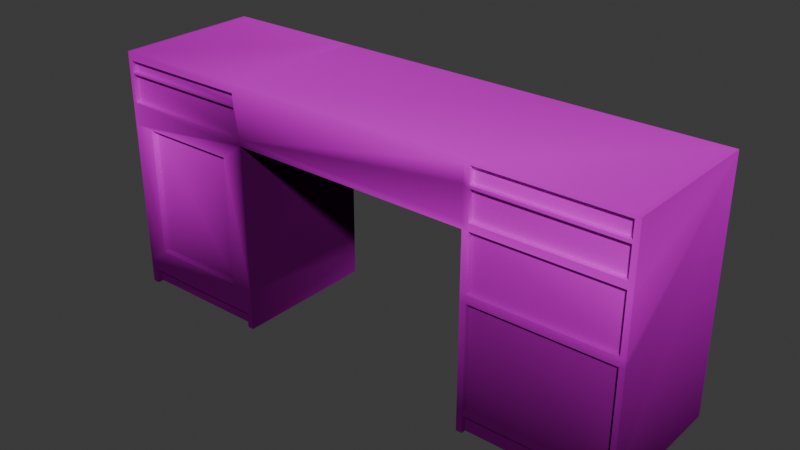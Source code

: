 # Source: browndesk.blend  (saved by Blender 4.1.24; exported with 4.5.12 LTS)
import bpy
from mathutils import Matrix  # noqa: F401  (used for matrix-valued properties, if any)

bpy.ops.wm.read_factory_settings(use_empty=True)
scene = bpy.context.scene
scene.name = 'Scene'

# ---- collections
col_collection = bpy.data.collections.new('Collection'); scene.collection.children.link(col_collection)

# ---- images (referenced by path relative to the original .blend; pixels are not part of the script)
import os
ASSET_DIR = os.environ.get("B2B_ASSET_DIR", "")  # directory of the original .blend (textures are referenced by path, not embedded)
HERE = os.path.dirname(os.path.abspath(__file__))  # packed textures are extracted next to this script under _unpacked/

def load_image(name, relpath, width, height, colorspace="sRGB"):
    """Load a texture the original file referenced (path relative to the .blend, or extracted next to this script)."""
    p = next((c for c in (os.path.join(HERE, relpath), os.path.join(ASSET_DIR, relpath)) if relpath and os.path.exists(c)), "")
    if p:
        img = bpy.data.images.load(p, check_existing=True)
        img.name = name
    else:  # same state as the original file: an image datablock whose file is absent (Cycles renders it pink)
        img = bpy.data.images.new(name, width, height)
        img.source = "FILE"
        img.filepath = "//" + (relpath or name)
    img.colorspace_settings.name = colorspace
    return img
img_table64_png = load_image('table64.png', 'table64.png', 1024, 1024, 'sRGB')

# ---- materials (node trees are filled in below, after node groups)
mat_material_005 = bpy.data.materials.new('Material.005')
mat_material_005.use_transparent_shadow = False

# ---- material node trees
mat_material_005.use_nodes = True; mat_material_005.node_tree.nodes.clear()
_N = mat_material_005.node_tree.nodes; _L = mat_material_005.node_tree.links
n0 = _N.new('ShaderNodeBsdfPrincipled'); n0.name = 'Principled BSDF'; n0.location = (-779, 239)
n1 = _N.new('ShaderNodeOutputMaterial'); n1.name = 'Material Output'; n1.location = (478, 350)
n2 = _N.new('ShaderNodeTexImage'); n2.name = 'Image Texture'; n2.location = (-375, 581)
n2.image = img_table64_png
n2.interpolation = 'Closest'
n3 = _N.new('ShaderNodeMix'); n3.name = 'Mix'; n3.location = (2, 561)
n3.data_type = 'RGBA'
n3.blend_type = 'MULTIPLY'
n3.inputs[0].default_value = 0.92
n4 = _N.new('ShaderNodeVertexColor'); n4.name = 'Color Attribute'; n4.location = (-298, 261)
n4.layer_name = 'Color'
n5 = _N.new('ShaderNodeBsdfDiffuse'); n5.name = 'Diffuse BSDF'; n5.location = (248, 526)
n6 = _N.new('ShaderNodeTexImage'); n6.name = 'Image Texture.001'; n6.location = (-726, 555)
n6.image = img_table64_png
n6.interpolation = 'Closest'
_L.new(n2.outputs[0], n3.inputs[6])
_L.new(n5.outputs[0], n1.inputs[0])
_L.new(n4.outputs[0], n3.inputs[7])
_L.new(n3.outputs[2], n5.inputs[0])
n1.is_active_output = True

# ---- world
world_world = bpy.data.worlds.new('World'); scene.world = world_world
world_world.use_nodes = True; world_world.node_tree.nodes.clear()
_N = world_world.node_tree.nodes; _L = world_world.node_tree.links
n0 = _N.new('ShaderNodeOutputWorld'); n0.name = 'World Output'; n0.location = (300, 300)
n1 = _N.new('ShaderNodeBackground'); n1.name = 'Background'; n1.location = (10, 300)
n1.inputs[0].default_value = (0.05088, 0.05088, 0.05088, 1.0)
_L.new(n1.outputs[0], n0.inputs[0])
n0.is_active_output = True
world_world.color = (0.05088, 0.05088, 0.05088)
world_world.use_sun_shadow = False
world_world.sun_shadow_jitter_overblur = 0.0

# ---- meshes
me_cube_006 = bpy.data.meshes.new('Cube.006')
me_cube_006.from_pydata([(-1.0, -0.9912, -1.0), (-1.0, -0.9912, 1.0), (-1.0, 1.016, -1.0), (-1.0, 1.016, 1.0), (1.0, -0.9912, -1.0), (1.0, -0.9912, 1.0), (1.0, 1.016, -1.0), (1.0, 1.016, 1.0), (-0.9162, 1.016, -1.0), (-0.9162, 1.016, 1.0), (-0.9162, -0.9912, -1.0), (-0.9162, -0.9912, 1.0), (0.9272, 1.016, 1.0), (0.9272, -0.9912, -1.0), (0.9272, 1.016, -1.0), (0.9272, -0.9912, 1.0), (-1.0, -0.9912, 0.9767), (-1.0, 1.016, 0.9767), (1.0, 1.016, 0.9767), (1.0, -0.9912, 0.9767), (-0.9162, -0.9912, 0.9767), (0.9272, -0.9912, 0.9767), (1.0, -0.9912, 0.8464), (-0.9162, -0.9912, 0.8464), (0.9272, -0.9912, 0.8464), (-1.0, -0.9912, 0.8464), (1.0, -0.9912, 0.8223), (-0.9162, -0.9912, 0.8223), (0.9272, -0.9912, 0.8223), (-1.0, -0.9912, 0.8223), (1.0, -0.9912, 0.592), (-0.9162, -0.9912, 0.592), (0.9272, -0.9912, 0.592), (-1.0, -0.9912, 0.592), (1.0, -0.9912, 0.5336), (-0.9162, -0.9912, 0.5336), (0.9272, -0.9912, 0.5336), (-1.0, -0.9912, 0.5336), (1.0, -0.9912, 0.08629), (-0.9162, -0.9912, 0.08629), (0.9272, -0.9912, 0.08629), (-1.0, -0.9912, 0.08629), (1.0, -0.9912, 0.01665), (-0.9162, -0.9912, 0.01665), (0.9272, -0.9912, 0.01665), (-1.0, -0.9912, 0.01665), (1.0, -0.9912, -0.8199), (-0.9162, -0.9912, -0.8199), (0.9272, -0.9912, -0.8199), (-1.0, -0.9912, -0.8199), (1.0, -0.9912, -0.8567), (-0.9162, -0.9912, -0.8567), (0.9272, -0.9912, -0.8567), (-1.0, -0.9912, -0.8567), (-0.9162, -0.9277, -0.8567), (-0.9162, -0.9277, -1.0), (0.9272, -0.9277, -1.0), (0.9272, -0.9277, -0.8567), (0.9272, -0.9277, 0.9767), (-0.9162, -0.9277, 0.9767), (-0.9162, -0.9277, 0.8464), (0.9272, -0.9277, 0.8464), (0.9272, -0.9277, 0.8223), (-0.9162, -0.9277, 0.8223), (-0.9162, -0.9277, 0.592), (0.9272, -0.9277, 0.592), (0.9272, -0.9277, 0.5336), (-0.9162, -0.9277, 0.5336), (-0.9162, -0.9277, 0.08629), (0.9272, -0.9277, 0.08629), (0.9272, -0.9277, 0.01665), (-0.9162, -0.9277, 0.01665), (-0.9162, -0.9277, -0.8199), (0.9272, -0.9277, -0.8199), (-6.318, -0.9912, -1.0), (-6.318, -0.9912, 1.002), (-6.318, 1.008, -1.0), (-6.318, 1.008, 1.002), (-4.318, -0.9912, -1.0), (-4.318, -0.9912, 1.002), (-4.318, 1.008, -1.0), (-4.318, 1.008, 1.002), (-6.318, -0.9912, 0.5431), (-4.318, -0.9912, 0.5431), (-6.318, 1.008, -0.8109), (-4.318, 1.008, -0.8109), (-4.318, -0.9912, -0.8109), (-6.318, -0.9912, -0.8109), (-4.396, -0.9912, 0.8289), (-6.262, -0.9912, 1.002), (-4.396, -0.9912, 0.8411), (-6.262, -0.9912, 0.8289), (-6.262, 1.008, 1.002), (-6.318, -0.9912, 0.4029), (-4.318, -0.9912, 0.4029), (-6.262, -0.9912, 0.5953), (-6.006, -0.9912, 0.4029), (-4.635, -0.9912, 0.4029), (-4.318, -0.9912, 0.5953), (-6.318, 1.008, -0.6641), (-4.318, 1.008, -0.6641), (-4.318, -0.9912, -0.6641), (-6.006, -0.9912, -0.6641), (-4.635, -0.9912, -0.6641), (-6.318, -0.9912, -0.6641), (-4.396, -0.9912, 1.002), (-4.396, 1.008, 1.002), (-4.318, -0.9912, -0.878), (-6.318, -0.9912, -0.878), (-4.396, -0.9912, 0.5953), (-6.318, -0.9912, 0.5953), (-6.225, -0.9912, -1.0), (-6.225, -0.9912, -0.878), (-4.405, -0.9912, -1.0), (-4.405, -0.9912, -0.878), (-6.225, -0.908, -1.0), (-6.006, -0.908, -1.0), (-4.635, -0.908, -1.0), (-6.225, -0.908, -0.878), (-4.405, -0.908, -1.0), (-4.405, -0.908, -0.878), (-6.262, -0.9912, 0.8411), (-4.396, -0.9912, 0.9352), (-6.262, -0.9912, 0.9352), (-6.262, -0.9276, 0.8411), (-4.396, -0.9276, 0.8411), (-6.262, -0.9276, 0.8289), (-4.396, -0.9276, 0.8289), (-6.262, -0.9276, 0.9352), (-4.396, -0.9276, 0.9352), (-4.396, -0.9276, 0.5953), (-6.262, -0.9276, 0.5953), (-4.654, -0.9276, 0.3883), (-5.987, -0.9276, 0.3883), (-5.987, -0.9276, -0.6494), (-4.654, -0.9276, -0.6494), (-4.318, 1.008, 0.5953), (-4.318, 1.008, 0.5432), (-1.0, 1.016, 0.592), (-1.0, 1.016, 0.5336), (-4.318, 0.8875, 0.5432), (-1.0, 0.891, 0.5336), (-4.324, 0.8876, -0.06866), (-4.324, 1.009, -0.06864), (-1.006, 0.8912, -0.07826), (-1.006, 1.016, -0.07827)], [], [(12, 7, 18), (20, 11, 1, 16), (14, 6, 4, 13), (12, 9, 3, 1, 11, 15, 5, 7), (2, 8, 10, 0), (21, 15, 11, 20), (17, 3, 9), (19, 5, 15, 21), (14, 13, 56, 55, 10, 8), (22, 19, 21, 24), (13, 52, 57, 56), (23, 20, 16, 25), (27, 23, 25, 29), (28, 24, 23, 27), (26, 22, 24, 28), (30, 26, 28, 32), (44, 43, 71, 70), (31, 27, 29, 33), (35, 31, 33, 37), (36, 32, 31, 35), (34, 30, 32, 36), (38, 34, 36, 40), (39, 40, 69, 68), (39, 35, 37, 41), (43, 39, 41, 45), (44, 40, 39, 43), (42, 38, 40, 44), (46, 42, 44, 48), (35, 39, 68, 67), (47, 43, 45, 49), (25, 16, 1, 3, 17, 138, 33, 29), (9, 12, 18, 6, 14, 8, 2, 139, 138, 17), (51, 47, 49, 53), (52, 48, 47, 51), (50, 46, 48, 52), (4, 50, 52, 13), (32, 28, 62, 65), (10, 51, 53, 0), (19, 22, 26, 30, 34, 38, 42, 46, 50, 4, 6, 18, 7, 5), (61, 58, 59, 60), (65, 62, 63, 64), (69, 66, 67, 68), (73, 70, 71, 72), (56, 57, 54, 55), (40, 36, 66, 69), (21, 20, 59, 58), (43, 47, 72, 71), (20, 23, 60, 59), (51, 10, 55, 54), (47, 48, 73, 72), (52, 51, 54, 57), (23, 24, 61, 60), (48, 44, 70, 73), (28, 27, 63, 62), (24, 21, 58, 61), (27, 31, 64, 63), (31, 32, 65, 64), (36, 35, 67, 66), (126, 131, 130, 127), (128, 124, 125, 129), (82, 93, 96, 97, 94, 83), (89, 123, 122, 105), (102, 103, 135, 134), (74, 108, 87, 84, 76), (107, 114, 113, 78), (87, 108, 112, 114, 107, 86), (77, 92, 106, 81, 136, 137, 100, 85, 80, 76, 84, 99), (81, 106, 105, 79), (92, 77, 75, 89), (121, 90, 125, 124), (106, 92, 89, 105), (101, 94, 97, 103), (123, 121, 124, 128), (90, 88, 109, 98, 79, 105, 122), (110, 75, 77, 99, 104, 93, 82), (82, 83, 98, 109, 95, 110), (102, 96, 93, 104), (103, 102, 104, 87, 86, 101), (85, 100, 101, 86), (75, 110, 95, 91, 121, 123, 89), (87, 104, 99, 84), (121, 91, 88, 90), (91, 95, 131, 126), (111, 112, 108, 74), (112, 111, 115, 118), (119, 120, 118, 115, 116, 117), (113, 114, 120, 119), (114, 112, 118, 120), (76, 80, 78, 113, 119, 117, 116, 115, 111, 74), (80, 85, 86, 107, 78), (100, 137, 140, 83, 94, 101), (135, 132, 133, 134), (109, 88, 127, 130), (122, 123, 128, 129), (90, 122, 129, 125), (96, 102, 134, 133), (97, 96, 133, 132), (103, 97, 132, 135), (95, 109, 130, 131), (88, 91, 126, 127), (98, 79, 81, 136), (83, 98, 136, 137, 140), (33, 138, 139, 141, 37), (37, 141, 139, 2, 0, 53, 49, 45, 41), (3, 81, 79, 1), (16, 1, 79, 98, 83, 37, 33, 29, 25), (3, 17, 138, 139, 137, 136, 81), (83, 140, 141, 37), (137, 139, 145, 143), (144, 142, 143, 145), (139, 141, 144, 145), (140, 137, 143, 142), (141, 140, 142, 144)])
_uv = me_cube_006.uv_layers.new(name='UVMap')
_uv.uv.foreach_set('vector', [0.3178, 0.7373, 0.3288, 0.7372, 0.3288, 0.7311, 0.0405, 0.7334, 0.04046, 0.7395, 0.02785, 0.7397, 0.0279, 0.7335, 0.714, 0.5113, 0.718, 0.5113, 0.718, 0.4007, 0.714, 0.4007, 0.714, 0.5113, 0.6124, 0.5113, 0.6078, 0.5113, 0.6078, 0.4007, 0.6124, 0.4007, 0.714, 0.4007, 0.718, 0.4007, 0.718, 0.5113, 0.6078, 0.5113, 0.6124, 0.5113, 0.6124, 0.4007, 0.6078, 0.4007, 0.3178, 0.7312, 0.3178, 0.7373, 0.04046, 0.7395, 0.0405, 0.7334, 0.0279, 0.7335, 0.02785, 0.7397, 0.04046, 0.7395, 0.3288, 0.7311, 0.3288, 0.7372, 0.3178, 0.7373, 0.3178, 0.7312, 0.714, 0.5113, 0.714, 0.4007, 0.714, 0.4042, 0.6124, 0.4042, 0.6124, 0.4007, 0.6124, 0.5113, 0.3288, 0.6972, 0.3288, 0.7311, 0.3178, 0.7312, 0.3179, 0.6973, 0.318, 0.2164, 0.318, 0.2537, 0.318, 0.2537, 0.318, 0.2164, 0.04073, 0.6994, 0.0405, 0.7334, 0.0279, 0.7335, 0.02814, 0.6995, 0.04078, 0.6931, 0.04073, 0.6994, 0.02814, 0.6995, 0.02818, 0.6932, 0.3179, 0.691, 0.3179, 0.6973, 0.04073, 0.6994, 0.04078, 0.6931, 0.3288, 0.6909, 0.3288, 0.6972, 0.3179, 0.6973, 0.3179, 0.691, 0.3288, 0.631, 0.3288, 0.6909, 0.3179, 0.691, 0.3179, 0.631, 0.3179, 0.4812, 0.0422, 0.4823, 0.0422, 0.4823, 0.3179, 0.4812, 0.04118, 0.6328, 0.04078, 0.6931, 0.02818, 0.6932, 0.02861, 0.6329, 0.04129, 0.6175, 0.04118, 0.6328, 0.02861, 0.6329, 0.02871, 0.6176, 0.3179, 0.6158, 0.3179, 0.631, 0.04118, 0.6328, 0.04129, 0.6175, 0.3288, 0.6157, 0.3288, 0.631, 0.3179, 0.631, 0.3179, 0.6158, 0.3288, 0.4993, 0.3288, 0.6157, 0.3179, 0.6158, 0.3179, 0.4993, 0.04208, 0.5005, 0.3179, 0.4993, 0.3179, 0.4993, 0.04208, 0.5005, 0.04208, 0.5005, 0.04129, 0.6175, 0.02871, 0.6176, 0.02954, 0.5006, 0.0422, 0.4823, 0.04208, 0.5005, 0.02954, 0.5006, 0.02967, 0.4824, 0.3179, 0.4812, 0.3179, 0.4993, 0.04208, 0.5005, 0.0422, 0.4823, 0.3288, 0.4811, 0.3288, 0.4993, 0.3179, 0.4993, 0.3179, 0.4812, 0.3288, 0.2633, 0.3288, 0.4811, 0.3179, 0.4812, 0.318, 0.2633, 0.04129, 0.6175, 0.04208, 0.5005, 0.04208, 0.5005, 0.04129, 0.6175, 0.04368, 0.2635, 0.0422, 0.4823, 0.02967, 0.4824, 0.03121, 0.2635, 0.3669, 0.3457, 0.3669, 0.3563, 0.3669, 0.3581, 0.5293, 0.3581, 0.5293, 0.3563, 0.5293, 0.3251, 0.3669, 0.3251, 0.3669, 0.3438, 0.6068, 0.4122, 0.7312, 0.4122, 0.7361, 0.4107, 0.7361, 0.2773, 0.7312, 0.2773, 0.6068, 0.2773, 0.6011, 0.2773, 0.6011, 0.3808, 0.6011, 0.3847, 0.6011, 0.4107, 0.04375, 0.2539, 0.04368, 0.2635, 0.03121, 0.2635, 0.03128, 0.2539, 0.318, 0.2537, 0.318, 0.2633, 0.04368, 0.2635, 0.04375, 0.2539, 0.3288, 0.2537, 0.3288, 0.2633, 0.318, 0.2633, 0.318, 0.2537, 0.3288, 0.2164, 0.3288, 0.2537, 0.318, 0.2537, 0.318, 0.2164, 0.3179, 0.631, 0.3179, 0.691, 0.3179, 0.691, 0.3179, 0.631, 0.044, 0.2164, 0.04375, 0.2539, 0.03128, 0.2539, 0.03154, 0.2164, 0.3669, 0.3563, 0.3669, 0.3457, 0.3669, 0.3438, 0.3669, 0.3251, 0.3669, 0.3204, 0.3669, 0.2842, 0.3669, 0.2786, 0.3669, 0.2109, 0.3669, 0.2079, 0.3669, 0.1963, 0.5293, 0.1963, 0.5293, 0.3563, 0.5293, 0.3581, 0.3669, 0.3581, 0.3179, 0.6973, 0.3178, 0.7312, 0.0405, 0.7334, 0.04073, 0.6994, 0.3179, 0.631, 0.3179, 0.691, 0.04078, 0.6931, 0.04118, 0.6328, 0.3179, 0.4993, 0.3179, 0.6158, 0.04129, 0.6175, 0.04208, 0.5005, 0.318, 0.2633, 0.3179, 0.4812, 0.0422, 0.4823, 0.04368, 0.2635, 0.318, 0.2164, 0.318, 0.2537, 0.04375, 0.2539, 0.044, 0.2164, 0.3179, 0.4993, 0.3179, 0.6158, 0.3179, 0.6158, 0.3179, 0.4993, 0.3178, 0.7312, 0.0405, 0.7334, 0.0405, 0.7334, 0.3178, 0.7312, 0.0422, 0.4823, 0.04368, 0.2635, 0.04368, 0.2635, 0.0422, 0.4823, 0.0405, 0.7334, 0.04073, 0.6994, 0.04073, 0.6994, 0.0405, 0.7334, 0.04375, 0.2539, 0.044, 0.2164, 0.044, 0.2164, 0.04375, 0.2539, 0.04368, 0.2635, 0.318, 0.2633, 0.318, 0.2633, 0.04368, 0.2635, 0.318, 0.2537, 0.04375, 0.2539, 0.04375, 0.2539, 0.318, 0.2537, 0.04073, 0.6994, 0.3179, 0.6973, 0.3179, 0.6973, 0.04073, 0.6994, 0.318, 0.2633, 0.3179, 0.4812, 0.3179, 0.4812, 0.318, 0.2633, 0.3179, 0.691, 0.04078, 0.6931, 0.04078, 0.6931, 0.3179, 0.691, 0.3179, 0.6973, 0.3178, 0.7312, 0.3178, 0.7312, 0.3179, 0.6973, 0.04078, 0.6931, 0.04118, 0.6328, 0.04118, 0.6328, 0.04078, 0.6931, 0.04118, 0.6328, 0.3179, 0.631, 0.3179, 0.631, 0.04118, 0.6328, 0.3179, 0.6158, 0.04129, 0.6175, 0.04129, 0.6175, 0.3179, 0.6158, 0.5772, 0.6137, 0.5772, 0.5599, 0.7956, 0.5599, 0.7956, 0.6137, 0.5772, 0.6382, 0.5772, 0.6165, 0.7956, 0.6165, 0.7956, 0.6382, 0.5706, 0.5479, 0.5706, 0.5156, 0.6071, 0.5156, 0.7676, 0.5156, 0.8047, 0.5156, 0.8047, 0.5479, 0.5772, 0.6535, 0.5772, 0.6382, 0.7956, 0.6382, 0.7956, 0.6535, 0.6071, 0.2699, 0.7676, 0.2699, 0.7676, 0.2699, 0.6071, 0.2699, 0.4028, 0.2062, 0.4028, 0.288, 0.4028, 0.3002, 0.5236, 0.3002, 0.5236, 0.2062, 0.8047, 0.2207, 0.7898, 0.2207, 0.7898, 0.1926, 0.8047, 0.1926, 0.5706, 0.2362, 0.5706, 0.2207, 0.5815, 0.2207, 0.7898, 0.2207, 0.8047, 0.2207, 0.8047, 0.2362, 0.6191, 0.509, 0.6232, 0.509, 0.758, 0.509, 0.7637, 0.509, 0.7637, 0.4796, 0.7637, 0.4759, 0.7637, 0.3887, 0.7637, 0.3781, 0.7637, 0.3645, 0.6191, 0.3645, 0.6191, 0.3781, 0.6191, 0.3887, 0.8047, 0.6535, 0.7956, 0.6535, 0.7956, 0.6535, 0.8047, 0.6535, 0.5772, 0.6535, 0.5706, 0.6535, 0.5706, 0.6535, 0.5772, 0.6535, 0.5772, 0.6165, 0.7956, 0.6165, 0.7956, 0.6165, 0.5772, 0.6165, 0.9644, 0.633, 0.8479, 0.633, 0.8479, 0.5082, 0.9644, 0.5082, 0.8047, 0.2699, 0.8047, 0.5156, 0.7676, 0.5156, 0.7676, 0.2699, 0.5772, 0.6382, 0.5772, 0.6165, 0.5772, 0.6165, 0.5772, 0.6382, 0.7956, 0.6165, 0.7956, 0.6137, 0.7956, 0.5599, 0.8047, 0.5599, 0.8047, 0.6535, 0.7956, 0.6535, 0.7956, 0.6382, 0.4028, 0.557, 0.4028, 0.6312, 0.5236, 0.6312, 0.5236, 0.327, 0.4028, 0.327, 0.4028, 0.5219, 0.4028, 0.5475, 0.5706, 0.5479, 0.8047, 0.5479, 0.8047, 0.5599, 0.7956, 0.5599, 0.5772, 0.5599, 0.5706, 0.5599, 0.6071, 0.2699, 0.6071, 0.5156, 0.5706, 0.5156, 0.5706, 0.2699, 0.7676, 0.2699, 0.6071, 0.2699, 0.5706, 0.2699, 0.5706, 0.2362, 0.8047, 0.2362, 0.8047, 0.2699, 0.5236, 0.3002, 0.5236, 0.327, 0.4028, 0.327, 0.4028, 0.3002, 0.5706, 0.6535, 0.5706, 0.5599, 0.5772, 0.5599, 0.5772, 0.6137, 0.5772, 0.6165, 0.5772, 0.6382, 0.5772, 0.6535, 0.4028, 0.3002, 0.4028, 0.327, 0.5236, 0.327, 0.5236, 0.3002, 0.5772, 0.6165, 0.5772, 0.6137, 0.7956, 0.6137, 0.7956, 0.6165, 0.5772, 0.6137, 0.5772, 0.5599, 0.5772, 0.5599, 0.5772, 0.6137, 0.5815, 0.1926, 0.5815, 0.2207, 0.5706, 0.2207, 0.5706, 0.1926, 0.5815, 0.2207, 0.5815, 0.1926, 0.5815, 0.1926, 0.5815, 0.2207, 0.7898, 0.1926, 0.7898, 0.2207, 0.5815, 0.2207, 0.5815, 0.1926, 0.6071, 0.1926, 0.7676, 0.1926, 0.7898, 0.1926, 0.7898, 0.2207, 0.7898, 0.2207, 0.7898, 0.1926, 0.7898, 0.2207, 0.5815, 0.2207, 0.5815, 0.2207, 0.7898, 0.2207, 0.8445, 0.633, 0.9693, 0.633, 0.9693, 0.5082, 0.9638, 0.5082, 0.9638, 0.5134, 0.9495, 0.5134, 0.8639, 0.5134, 0.8502, 0.5134, 0.8502, 0.5082, 0.8445, 0.5082, 0.5236, 0.2062, 0.5236, 0.3002, 0.4028, 0.3002, 0.4028, 0.288, 0.4028, 0.2062, 0.5236, 0.327, 0.5236, 0.5475, 0.4632, 0.5475, 0.4028, 0.5475, 0.4028, 0.5219, 0.4028, 0.327, 0.7676, 0.2699, 0.7676, 0.5156, 0.6071, 0.5156, 0.6071, 0.2699, 0.7956, 0.5599, 0.7956, 0.6137, 0.7956, 0.6137, 0.7956, 0.5599, 0.7956, 0.6382, 0.5772, 0.6382, 0.5772, 0.6382, 0.7956, 0.6382, 0.7956, 0.6165, 0.7956, 0.6382, 0.7956, 0.6382, 0.7956, 0.6165, 0.6071, 0.5156, 0.6071, 0.2699, 0.6071, 0.2699, 0.6071, 0.5156, 0.7676, 0.5156, 0.6071, 0.5156, 0.6071, 0.5156, 0.7676, 0.5156, 0.7676, 0.2699, 0.7676, 0.5156, 0.7676, 0.5156, 0.7676, 0.2699, 0.5772, 0.5599, 0.7956, 0.5599, 0.7956, 0.5599, 0.5772, 0.5599, 0.7956, 0.6137, 0.5772, 0.6137, 0.5772, 0.6137, 0.7956, 0.6137, 0.4028, 0.557, 0.4028, 0.6312, 0.5236, 0.6312, 0.5236, 0.557, 0.4028, 0.5475, 0.4028, 0.557, 0.5236, 0.557, 0.5236, 0.5475, 0.4632, 0.5475, 0.3669, 0.3251, 0.5293, 0.3251, 0.5293, 0.3204, 0.4481, 0.3204, 0.3669, 0.3204, 0.3669, 0.3204, 0.4481, 0.3204, 0.5293, 0.3204, 0.5293, 0.1963, 0.3669, 0.1963, 0.3669, 0.2079, 0.3669, 0.2109, 0.3669, 0.2786, 0.3669, 0.2842, 0.5283, 0.4554, 0.3577, 0.455, 0.3577, 0.3522, 0.5283, 0.3522, 0.8909, 0.7375, 0.8909, 0.7406, 0.3502, 0.7408, 0.3502, 0.6669, 0.3502, 0.66, 0.8909, 0.6588, 0.8909, 0.6665, 0.8909, 0.7172, 0.8909, 0.7204, 0.9663, 0.6157, 0.9663, 0.6148, 0.9663, 0.6004, 0.9663, 0.5982, 0.8416, 0.5985, 0.8416, 0.6005, 0.8416, 0.6158, 0.366, 0.3611, 0.366, 0.4075, 0.5199, 0.4077, 0.5199, 0.3611, 0.8416, 0.5985, 0.9663, 0.5982, 0.9663, 0.5982, 0.8416, 0.5985, 0.5199, 0.4077, 0.366, 0.4075, 0.366, 0.4539, 0.5199, 0.4542, 0.5293, 0.3204, 0.4481, 0.3204, 0.4481, 0.3204, 0.5293, 0.3204, 0.4632, 0.5475, 0.5236, 0.5475, 0.5236, 0.5475, 0.4632, 0.5475, 0.7096, 0.3164, 0.6049, 0.3169, 0.6047, 0.2846, 0.7094, 0.2841])
_ca = me_cube_006.color_attributes.new('Color', 'FLOAT_COLOR', 'POINT')
_ca.data.foreach_set('color', [0.001539, 0.001539, 0.001539, 1.0, 0.9997, 0.9997, 0.9997, 1.0, 2.862e-05, 2.863e-05, 2.863e-05, 1.0, 0.713, 0.713, 0.713, 1.0, 0.0, 0.0, 0.0, 1.0, 0.7374, 0.7375, 0.7375, 1.0, 0.06625, 0.06625, 0.06625, 1.0, 0.8157, 0.8157, 0.8157, 1.0, 0.001429, 0.001429, 0.001429, 1.0, 0.7268, 0.7268, 0.7268, 1.0, 0.0009788, 0.0009788, 0.0009788, 1.0, 0.9996, 0.9996, 0.9996, 1.0, 0.828, 0.828, 0.828, 1.0, 0.0, 0.0, 0.0, 1.0, 0.07566, 0.07566, 0.07566, 1.0, 0.8214, 0.8214, 0.8214, 1.0, 0.9995, 0.9995, 0.9995, 1.0, 0.7172, 0.7172, 0.7172, 1.0, 0.8235, 0.8235, 0.8235, 1.0, 0.7481, 0.7481, 0.7481, 1.0, 0.9993, 0.9993, 0.9993, 1.0, 0.8313, 0.8313, 0.8313, 1.0, 0.7943, 0.7943, 0.7943, 1.0, 0.697, 0.697, 0.697, 1.0, 0.8711, 0.8711, 0.8711, 1.0, 0.3213, 0.3213, 0.3213, 1.0, 0.8002, 0.8002, 0.8002, 1.0, 0.5034, 0.5034, 0.5034, 1.0, 0.876, 0.876, 0.876, 1.0, 0.3209, 0.3209, 0.3209, 1.0, 0.8185, 0.8185, 0.8185, 1.0, 0.8305, 0.8305, 0.8305, 1.0, 0.8915, 0.8915, 0.8915, 1.0, 0.5755, 0.5755, 0.5755, 1.0, 0.8123, 0.8123, 0.8123, 1.0, 0.8952, 0.8952, 0.8952, 1.0, 0.8866, 0.8866, 0.8866, 1.0, 0.8455, 0.8455, 0.8455, 1.0, 0.468, 0.468, 0.468, 1.0, 0.4629, 0.4629, 0.4629, 1.0, 0.5369, 0.5369, 0.5369, 1.0, 0.4851, 0.4851, 0.4851, 1.0, 0.2897, 0.2897, 0.2897, 1.0, 0.3004, 0.3004, 0.3004, 1.0, 0.3355, 0.3355, 0.3355, 1.0, 0.3311, 0.3311, 0.3311, 1.0, 0.0, 0.0, 0.0, 1.0, 3.622e-06, 3.622e-06, 3.622e-06, 1.0, 4.928e-06, 4.928e-06, 4.928e-06, 1.0, 1.529e-05, 1.529e-05, 1.529e-05, 1.0, 0.0, 0.0, 0.0, 1.0, 1.159e-05, 1.159e-05, 1.159e-05, 1.0, 0.0, 0.0, 0.0, 1.0, 3.462e-05, 3.462e-05, 3.462e-05, 1.0, 6.862e-06, 6.862e-06, 6.862e-06, 1.0, 0.0009168, 0.0009168, 0.0009168, 1.0, 0.0, 0.0, 0.0, 1.0, 0.0, 0.0, 0.0, 1.0, 0.8338, 0.8338, 0.8338, 1.0, 0.9993, 0.9993, 0.9993, 1.0, 0.8115, 0.8115, 0.8115, 1.0, 0.8733, 0.8733, 0.8733, 1.0, 0.8783, 0.8783, 0.8783, 1.0, 0.6666, 0.6666, 0.6666, 1.0, 0.7549, 0.755, 0.755, 1.0, 0.8935, 0.8935, 0.8935, 1.0, 0.8887, 0.8887, 0.8887, 1.0, 0.622, 0.622, 0.622, 1.0, 0.3982, 0.3982, 0.3982, 1.0, 0.4926, 0.4926, 0.4926, 1.0, 0.2735, 0.2735, 0.2735, 1.0, 0.2284, 0.2284, 0.2284, 1.0, 5.079e-07, 5.079e-07, 5.079e-07, 1.0, 6.823e-07, 6.823e-07, 6.823e-07, 1.0, 0.0, 0.0, 0.0, 1.0, 0.4923, 0.4923, 0.4923, 1.0, 0.0497, 0.0497, 0.0497, 1.0, 0.5695, 0.5695, 0.5695, 1.0, 1.46e-07, 1.46e-07, 1.46e-07, 1.0, 0.8527, 0.8527, 0.8527, 1.0, 0.18, 0.18, 0.18, 1.0, 0.7084, 0.7084, 0.7084, 1.0, 0.6005, 0.6005, 0.6005, 1.0, 0.0158, 0.0158, 0.0158, 1.0, 0.0173, 0.0173, 0.0173, 1.0, 0.1024, 0.1024, 0.1024, 1.0, 2.357e-19, 2.357e-19, 2.357e-19, 1.0, 0.0, 0.0, 0.0, 1.0, 0.2648, 0.2648, 0.2648, 1.0, 0.5511, 0.5511, 0.5511, 1.0, 0.266, 0.266, 0.266, 1.0, 0.6153, 0.6153, 0.6153, 1.0, 0.6869, 0.6869, 0.6869, 1.0, 0.5989, 0.5989, 0.5989, 1.0, 0.003041, 0.003041, 0.003041, 1.0, 0.6701, 0.6701, 0.6701, 1.0, 0.9364, 0.9364, 0.9364, 1.0, 0.543, 0.543, 0.543, 1.0, 0.08064, 0.08064, 0.08064, 1.0, 0.006501, 0.006501, 0.006501, 1.0, 0.01102, 0.01102, 0.01102, 1.0, 3.855e-14, 3.855e-14, 3.855e-14, 1.0, 0.1596, 0.1596, 0.1596, 1.0, 5.073e-07, 5.073e-07, 5.073e-07, 1.0, 0.05051, 0.05051, 0.05051, 1.0, 0.8468, 0.8468, 0.8468, 1.0, 0.7545, 0.7545, 0.7545, 1.0, 8.827e-16, 8.827e-16, 8.827e-16, 1.0, 0.0, 0.0, 0.0, 1.0, 0.109, 0.109, 0.109, 1.0, 0.5959, 0.5959, 0.5959, 1.0, 0.0, 0.0, 0.0, 1.0, 0.009101, 0.009101, 0.009101, 1.0, 4.141e-08, 4.141e-08, 4.141e-08, 1.0, 1.129e-17, 1.129e-17, 1.129e-17, 1.0, 0.0, 0.0, 0.0, 1.0, 0.02398, 0.02398, 0.02398, 1.0, 5.315e-06, 5.315e-06, 5.315e-06, 1.0, 0.009583, 0.009583, 0.009583, 1.0, 3.803e-08, 3.803e-08, 3.803e-08, 1.0, 5.95e-17, 5.95e-17, 5.95e-17, 1.0, 0.6115, 0.6115, 0.6115, 1.0, 0.7104, 0.7104, 0.7104, 1.0, 0.5778, 0.5778, 0.5778, 1.0, 0.6265, 0.6265, 0.6265, 1.0, 0.2702, 0.2702, 0.2702, 1.0, 0.6302, 0.6302, 0.6302, 1.0, 0.2674, 0.2674, 0.2674, 1.0, 0.5948, 0.5948, 0.5948, 1.0, 0.6867, 0.6867, 0.6867, 1.0, 0.0929, 0.0929, 0.0929, 1.0, 0.6814, 0.6814, 0.6814, 1.0, 0.4735, 0.4735, 0.4735, 1.0, 0.9458, 0.9458, 0.9458, 1.0, 0.1726, 0.1726, 0.1726, 1.0, 1.119e-05, 1.119e-05, 1.119e-05, 1.0, 0.09352, 0.09352, 0.09352, 1.0, 0.03181, 0.03181, 0.03181, 1.0, 0.6447, 0.6447, 0.6447, 1.0, 0.4682, 0.4682, 0.4682, 1.0, 0.0238, 0.0238, 0.0238, 1.0, 0.6569, 0.6569, 0.6569, 1.0, 0.0238, 0.0238, 0.0238, 1.0, 0.03181, 0.03181, 0.03181, 1.0, 0.6569, 0.6569, 0.6569, 1.0, 0.4682, 0.4682, 0.4682, 1.0])
me_cube_006.materials.append(mat_material_005)
me_cube_006.update()

# ---- objects
ob_cube_001 = bpy.data.objects.new('Cube.001', me_cube_006)

# ---- transforms, parenting, visibility, modifiers, constraints
ob_cube_001.location = (0.4435, -0.9556, 0.3464)
ob_cube_001.scale = (0.19, 0.19, 0.318)

# ---- collection membership
col_collection.objects.link(ob_cube_001)

# ---- scene / render settings (as saved in the file)
scene.frame_start = 1; scene.frame_end = 250; scene.frame_set(1)
scene.render.engine = 'BLENDER_EEVEE_NEXT'
scene.cycles.sampling_pattern = 'TABULATED_SOBOL'
scene.eevee.ray_tracing_options.trace_max_roughness = 0.0
bpy.context.view_layer.update()

# ---- added for rendering (the .blend has no active camera and no usable light): camera, sun
cam_auto = bpy.data.cameras.new('AutoCamera')
cam_auto.lens = 50.0
cam_auto.sensor_width = 36.0
cam_auto.clip_end = 1000.0
ob_auto_camera = bpy.data.objects.new('AutoCamera', cam_auto)
scene.collection.objects.link(ob_auto_camera)
ob_auto_camera.location = (1.39644, -2.70305, 1.51323)
ob_auto_camera.rotation_euler = (1.09748, -7.21219e-08, 0.694738)
scene.camera = ob_auto_camera
light_auto_sun = bpy.data.lights.new('AutoSun', 'SUN')
light_auto_sun.energy = 3.0
light_auto_sun.angle = 0.0523599
ob_auto_sun = bpy.data.objects.new('AutoSun', light_auto_sun)
scene.collection.objects.link(ob_auto_sun)
ob_auto_sun.rotation_euler = (0.872665, 0.174533, 0.523599)
bpy.context.view_layer.update()
